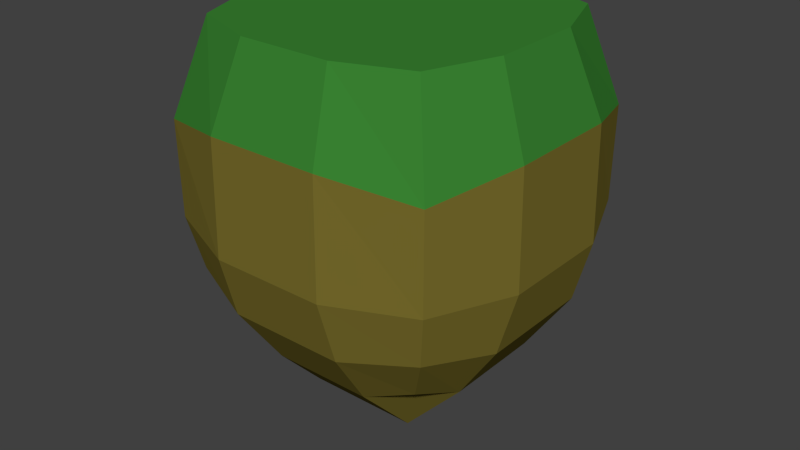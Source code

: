 # Source: flatIsle_object_001.blend  (saved by Blender 2.72.0; exported with 4.5.12 LTS)
import bpy
from mathutils import Matrix  # noqa: F401  (used for matrix-valued properties, if any)

bpy.ops.wm.read_factory_settings(use_empty=True)
scene = bpy.context.scene
scene.name = 'Scene'

# ---- collections
col_collection_1 = bpy.data.collections.new('Collection 1'); scene.collection.children.link(col_collection_1)

# ---- materials (node trees are filled in below, after node groups)
mat_flatisle_green = bpy.data.materials.new('flatIsle_green')
mat_flatisle_green.alpha_threshold = 0.0
mat_flatisle_green.use_transparent_shadow = False
mat_flatisle_green.diffuse_color = (0.0412, 0.2251, 0.03141, 1.0)
mat_flatisle_green.roughness = 0.5
mat_flatisle_green.line_color = (0.0, 0.0, 0.0, 1.0)
mat_flatisle_brown = bpy.data.materials.new('flatIsle_brown')
mat_flatisle_brown.alpha_threshold = 0.0
mat_flatisle_brown.use_transparent_shadow = False
mat_flatisle_brown.diffuse_color = (0.1929, 0.1555, 0.02663, 1.0)
mat_flatisle_brown.roughness = 0.5

# ---- material node trees

# ---- world
world_world = bpy.data.worlds.new('World'); scene.world = world_world
world_world.color = (0.05088, 0.05088, 0.05088)
world_world.use_sun_shadow = False
world_world.sun_shadow_jitter_overblur = 0.0
world_world.cycles.sampling_method = 'MANUAL'
world_world.cycles.sample_map_resolution = 256

# ---- meshes
me_flatisle = bpy.data.meshes.new('flatIsle')
me_flatisle.from_pydata([(0.7099, 0.7099, -1.115), (0.7099, -0.7099, -1.115), (-0.7099, -0.7099, -1.115), (-0.7099, 0.7099, -1.115), (0.8147, 0.8147, 1.0), (0.8147, -0.8147, 1.0), (-0.8147, -0.8147, 1.0), (-0.8147, 0.8147, 1.0), (0.7913, 0.3626, -1.249), (0.7913, -0.3626, -1.249), (0.3626, 0.7913, -1.249), (-0.3626, 0.7913, -1.249), (0.9873, 0.9873, -0.3391), (0.9935, 0.9935, 0.3377), (0.3626, -0.7913, -1.249), (-0.3626, -0.7913, -1.249), (0.9873, -0.9873, -0.3391), (0.9935, -0.9935, 0.3377), (-0.7913, -0.3626, -1.249), (-0.7913, 0.3626, -1.249), (-0.9873, -0.9873, -0.3391), (-0.9935, -0.9935, 0.3377), (-0.9873, 0.9873, -0.3391), (-0.9935, 0.9935, 0.3377), (0.9935, 0.3312, 1.0), (0.9935, -0.3312, 1.0), (0.3312, 0.9935, 1.0), (-0.3312, 0.9935, 1.0), (0.3312, -0.9935, 1.0), (-0.3312, -0.9935, 1.0), (-0.9935, -0.3312, 1.0), (-0.9935, 0.3312, 1.0), (0.4024, 0.4024, -1.659), (-0.4024, 0.4024, -1.659), (0.4024, -0.4024, -1.659), (-0.4024, -0.4024, -1.659), (0.3333, 0.3333, 1.0), (0.3333, -0.3333, 1.0), (-0.3333, 0.3333, 1.0), (-0.3333, -0.3333, 1.0), (1.221, 0.407, -0.3562), (1.221, -0.407, -0.3562), (1.207, 0.4024, 0.4438), (1.207, -0.4024, 0.4438), (0.407, -1.221, -0.3562), (-0.407, -1.221, -0.3562), (0.4024, -1.207, 0.4438), (-0.4024, -1.207, 0.4438), (-1.221, -0.407, -0.3562), (-1.221, 0.407, -0.3562), (-1.207, -0.4024, 0.4438), (-1.207, 0.4024, 0.4438), (0.4024, 1.207, 0.4438), (-0.4024, 1.207, 0.4438), (0.407, 1.221, -0.3562), (-0.407, 1.221, -0.3562), (5.555e-08, 1.389e-07, -1.934), (0.9119, 0.9119, -0.7233), (0.9119, -0.9119, -0.7233), (-0.9119, -0.9119, -0.7233), (-0.9119, 0.9119, -0.7233), (1.094, 0.4185, -0.8045), (1.094, -0.4185, -0.8045), (0.4185, -1.094, -0.8045), (-0.4185, -1.094, -0.8045), (-1.094, -0.4185, -0.8045), (-1.094, 0.4185, -0.8045), (0.4185, 1.094, -0.8045), (-0.4185, 1.094, -0.8045)], [], [(35, 15, 2, 18), (39, 30, 6, 29), (43, 25, 5, 17), (47, 29, 6, 21), (51, 31, 7, 23), (68, 11, 3, 60), (11, 33, 19, 3), (33, 35, 18, 19), (0, 8, 32, 10), (10, 32, 33, 11), (8, 9, 34, 32), (9, 1, 14, 34), (34, 14, 15, 35), (25, 37, 28, 5), (37, 39, 29, 28), (4, 26, 36, 24), (24, 36, 37, 25), (26, 27, 38, 36), (36, 38, 39, 37), (27, 7, 31, 38), (38, 31, 30, 39), (62, 41, 16, 58), (41, 43, 17, 16), (57, 12, 40, 61), (61, 40, 41, 62), (12, 13, 42, 40), (40, 42, 43, 41), (13, 4, 24, 42), (42, 24, 25, 43), (64, 45, 20, 59), (45, 47, 21, 20), (58, 16, 44, 63), (63, 44, 45, 64), (16, 17, 46, 44), (44, 46, 47, 45), (17, 5, 28, 46), (46, 28, 29, 47), (66, 49, 22, 60), (49, 51, 23, 22), (59, 20, 48, 65), (65, 48, 49, 66), (20, 21, 50, 48), (48, 50, 51, 49), (21, 6, 30, 50), (50, 30, 31, 51), (27, 53, 23, 7), (53, 55, 22, 23), (4, 13, 52, 26), (26, 52, 53, 27), (13, 12, 54, 52), (52, 54, 55, 53), (57, 0, 10, 67), (67, 10, 11, 68), (32, 34, 56), (34, 35, 56), (35, 33, 56), (33, 32, 56), (55, 68, 60, 22), (9, 62, 58, 1), (0, 57, 61, 8), (8, 61, 62, 9), (15, 64, 59, 2), (1, 58, 63, 14), (14, 63, 64, 15), (19, 66, 60, 3), (2, 59, 65, 18), (18, 65, 66, 19), (12, 57, 67, 54), (54, 67, 68, 55)])
me_flatisle.polygons.foreach_set('material_index', [1, 0, 0, 0, 0, 1, 1, 1, 1, 1, 1, 1, 1, 0, 0, 0, 0, 0, 0, 0, 0, 1, 1, 1, 1, 1, 1, 0, 0, 1, 1, 1, 1, 1, 1, 0, 0, 1, 1, 1, 1, 1, 1, 0, 0, 0, 1, 0, 0, 1, 1, 1, 1, 1, 1, 1, 1, 1, 1, 1, 1, 1, 1, 1, 1, 1, 1, 1, 1])
me_flatisle.materials.append(mat_flatisle_green)
me_flatisle.materials.append(mat_flatisle_brown)
me_flatisle.use_remesh_preserve_volume = False
me_flatisle.use_remesh_preserve_attributes = False
me_flatisle.use_mirror_vertex_groups = False
me_flatisle.update()

# ---- objects
ob_flatisle = bpy.data.objects.new('flatIsle', me_flatisle)

# ---- transforms, parenting, visibility, modifiers, constraints
ob_flatisle.location = (0.0, 0.0, 0.0)
ob_flatisle.lock_rotations_4d = False
ob_flatisle.empty_display_type = 'ARROWS'
ob_flatisle.lineart.crease_threshold = 0.0

# ---- collection membership
col_collection_1.objects.link(ob_flatisle)

# ---- scene / render settings (as saved in the file)
scene.frame_start = 1; scene.frame_end = 250; scene.frame_set(1)
scene.render.engine = 'BLENDER_EEVEE_NEXT'
scene.render.resolution_percentage = 50
scene.render.dither_intensity = 0.0
scene.cycles.use_denoising = False
scene.cycles.samples = 10
scene.cycles.sampling_pattern = 'TABULATED_SOBOL'
scene.cycles.light_sampling_threshold = 0.0
scene.cycles.use_adaptive_sampling = False
scene.cycles.use_light_tree = False
scene.cycles.blur_glossy = 0.0
scene.cycles.pixel_filter_type = 'GAUSSIAN'
scene.cycles.sample_clamp_indirect = 0.0
scene.view_settings.view_transform = 'Standard'
bpy.context.view_layer.update()

# ---- added for rendering (the .blend has no active camera and no usable light): camera, sun
cam_auto = bpy.data.cameras.new('AutoCamera')
cam_auto.lens = 50.0
cam_auto.sensor_width = 36.0
cam_auto.clip_end = 1000.0
ob_auto_camera = bpy.data.objects.new('AutoCamera', cam_auto)
scene.collection.objects.link(ob_auto_camera)
ob_auto_camera.location = (4.19271, -5.03125, 2.88701)
ob_auto_camera.rotation_euler = (1.09748, -7.21219e-08, 0.694738)
scene.camera = ob_auto_camera
light_auto_sun = bpy.data.lights.new('AutoSun', 'SUN')
light_auto_sun.energy = 3.0
light_auto_sun.angle = 0.0523599
ob_auto_sun = bpy.data.objects.new('AutoSun', light_auto_sun)
scene.collection.objects.link(ob_auto_sun)
ob_auto_sun.rotation_euler = (0.872665, 0.174533, 0.523599)
bpy.context.view_layer.update()
